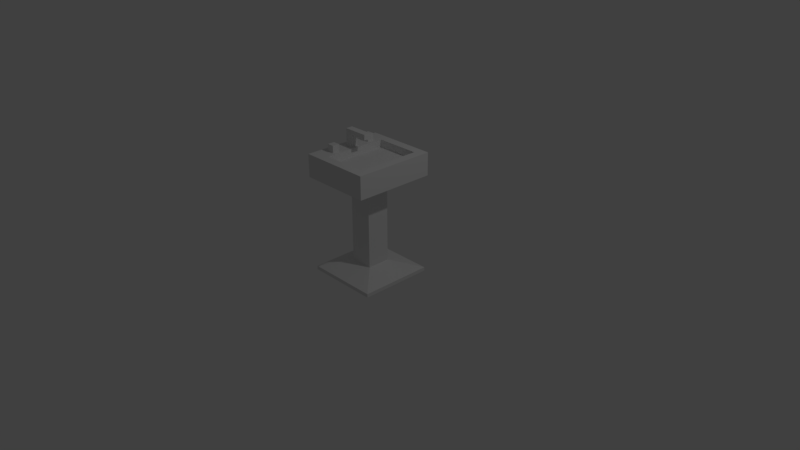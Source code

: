 # Source: Sketchfab_2016_12_17_14_02_55.blend  (saved by Blender 2.78.0; exported with 4.5.12 LTS)
import bpy
from mathutils import Matrix  # noqa: F401  (used for matrix-valued properties, if any)

bpy.ops.wm.read_factory_settings(use_empty=True)
scene = bpy.context.scene
scene.name = 'Scene'

# ---- collections
col_collection_1 = bpy.data.collections.new('Collection 1'); scene.collection.children.link(col_collection_1)

# ---- materials (node trees are filled in below, after node groups)
mat_material = bpy.data.materials.new('Material')
mat_material.alpha_threshold = 0.0
mat_material.use_transparent_shadow = False
mat_material.roughness = 0.5
mat_material.line_color = (0.0, 0.0, 0.0, 1.0)

# ---- material node trees

# ---- world
world_world = bpy.data.worlds.new('World'); scene.world = world_world
world_world.color = (0.05088, 0.05088, 0.05088)
world_world.use_sun_shadow = False
world_world.sun_shadow_jitter_overblur = 0.0
world_world.cycles.sampling_method = 'MANUAL'

# ---- cameras
cam_camera = bpy.data.cameras.new('Camera')
cam_camera.clip_end = 100.0
cam_camera.lens = 33.6
cam_camera.sensor_width = 32.0
cam_camera.sensor_height = 18.0
cam_camera.ortho_scale = 7.314
cam_camera.dof.focus_distance = 0.0
cam_camera.dof.aperture_fstop = 128.0

# ---- lights
light_lamp = bpy.data.lights.new('Lamp', 'POINT')
light_lamp.transmission_factor = 0.0
light_lamp.cutoff_distance = 30.0
light_lamp.energy = 100.0
light_lamp.shadow_buffer_clip_start = 1.001
light_lamp.shadow_soft_size = 0.1
light_lamp.shadow_maximum_resolution = 0.006
light_lamp.use_absolute_resolution = True

# ---- meshes
me_cube_003 = bpy.data.meshes.new('Cube.003')
me_cube_003.from_pydata([(0.6158, 0.8661, -0.4482), (0.6158, -0.8661, -0.4482), (-0.6158, 0.8661, -0.4482), (-0.6158, -0.8661, -0.4482), (0.6158, 0.8661, 4.768e-07), (0.6158, -0.8661, 4.768e-07), (-0.6158, 0.8661, 4.768e-07), (-0.6158, -0.8661, 4.768e-07)], [], [(0, 1, 3, 2), (4, 6, 7, 5), (2, 3, 7, 6), (0, 2, 6, 4), (3, 1, 5, 7), (1, 0, 4, 5)])
_uv = me_cube_003.uv_layers.new(name='UVMap')
_uv.uv.foreach_set('vector', [0.09366, 0.7884, 0.09366, 0.9071, 0.01998, 0.9071, 0.01998, 0.7884, 0.09486, 0.7884, 0.1685, 0.7884, 0.1685, 0.9071, 0.09486, 0.9071, 0.1977, 0.9071, 0.1977, 0.7884, 0.2246, 0.7884, 0.2246, 0.9071, 0.0748, 0.9085, 0.0748, 0.9928, 0.04799, 0.9928, 0.04799, 0.9085, 0.01998, 0.9928, 0.01998, 0.9085, 0.04679, 0.9085, 0.04679, 0.9928, 0.1697, 0.9071, 0.1697, 0.7884, 0.1965, 0.7884, 0.1965, 0.9071])
me_cube_003.materials.append(mat_material)
me_cube_003.use_remesh_preserve_volume = False
me_cube_003.use_remesh_preserve_attributes = False
me_cube_003.use_mirror_vertex_groups = False
me_cube_003.update()
me_cube_001 = bpy.data.meshes.new('Cube.001')
me_cube_001.from_pydata([(-1.0, -1.0, -1.0), (-1.0, -1.0, 1.0), (-1.0, 1.0, -1.0), (-1.0, 1.0, 1.0), (1.0, -1.0, -1.0), (1.0, -1.0, 1.0), (1.0, 1.0, -1.0), (1.0, 1.0, 1.0)], [], [(0, 1, 3, 2), (2, 3, 7, 6), (6, 7, 5, 4), (4, 5, 1, 0), (2, 6, 4, 0), (7, 3, 1, 5)])
_uv = me_cube_001.uv_layers.new(name='UVMap')
_uv.uv.foreach_set('vector', [0.6541, 0.8428, 0.5969, 0.8428, 0.5969, 0.7855, 0.6541, 0.7855, 0.5963, 0.9006, 0.539, 0.9006, 0.539, 0.8434, 0.5963, 0.8434, 0.5963, 0.8428, 0.539, 0.8428, 0.539, 0.7855, 0.5963, 0.7855, 0.5969, 0.9006, 0.5969, 0.8434, 0.6541, 0.8434, 0.6541, 0.9006, 0.712, 0.8428, 0.6547, 0.8428, 0.6547, 0.7855, 0.712, 0.7855, 0.5963, 0.9012, 0.5963, 0.9585, 0.539, 0.9585, 0.539, 0.9012])
me_cube_001.use_remesh_preserve_volume = False
me_cube_001.use_remesh_preserve_attributes = False
me_cube_001.use_mirror_vertex_groups = False
me_cube_001.update()
me_cube = bpy.data.meshes.new('Cube')
me_cube.from_pydata([(1.0, 1.0, -1.0), (1.0, -1.0, -1.0), (-1.0, -1.0, -1.0), (-1.0, 1.0, -1.0), (1.0, 1.0, -0.806), (1.0, -1.0, -0.806), (-1.0, -1.0, -0.806), (-1.0, 1.0, -0.806), (0.3168, 0.3168, -0.3756), (0.3168, -0.3168, -0.3756), (-0.3168, 0.3168, -0.3756), (-0.3168, -0.3168, -0.3756), (0.3168, 0.3168, 3.845), (0.3168, -0.3168, 3.845), (-0.3168, 0.3168, 3.845), (-0.3168, -0.3168, 3.845), (0.9779, 1.095, 4.23), (0.9779, -1.12, 4.23), (-0.9779, 1.095, 4.23), (-0.9779, -1.12, 4.23), (0.7365, 0.8535, 5.43), (0.7365, -0.8788, 5.43), (-0.4952, 0.8535, 5.43), (-0.4952, -0.8788, 5.43), (0.9779, 1.095, 5.43), (0.9779, -1.12, 5.43), (-0.9779, 1.095, 5.43), (-0.9779, -1.12, 5.43), (0.7365, 0.8535, 4.581), (0.7365, -0.8788, 4.581), (-0.4952, 0.8535, 4.581), (-0.4952, -0.8788, 4.581)], [], [(0, 1, 2, 3), (6, 5, 9, 11), (0, 4, 5, 1), (1, 5, 6, 2), (2, 6, 7, 3), (4, 0, 3, 7), (11, 9, 13, 15), (5, 4, 8, 9), (7, 6, 11, 10), (4, 7, 10, 8), (14, 15, 19, 18), (9, 8, 12, 13), (10, 11, 15, 14), (8, 10, 14, 12), (19, 17, 25, 27), (12, 14, 18, 16), (15, 13, 17, 19), (13, 12, 16, 17), (23, 21, 29, 31), (17, 16, 24, 25), (18, 19, 27, 26), (16, 18, 26, 24), (20, 21, 25, 24), (22, 20, 24, 26), (21, 23, 27, 25), (23, 22, 26, 27), (28, 30, 31, 29), (21, 20, 28, 29), (22, 23, 31, 30), (20, 22, 30, 28)])
_uv = me_cube.uv_layers.new(name='UVMap')
_uv.uv.foreach_set('vector', [0.2374, 0.2447, 0.2374, 0.2905, 0.1919, 0.2905, 0.1919, 0.2447, 0.1914, 0.2447, 0.1914, 0.2905, 0.1758, 0.2749, 0.1758, 0.2604, 0.3116, 0.3307, 0.3072, 0.3307, 0.3072, 0.2848, 0.3116, 0.2848, 0.3023, 0.2848, 0.3067, 0.2848, 0.3067, 0.3307, 0.3023, 0.3307, 0.3019, 0.3307, 0.2974, 0.3307, 0.2974, 0.2848, 0.3019, 0.2848, 0.2374, 0.3368, 0.233, 0.3368, 0.233, 0.291, 0.2374, 0.291, 0.297, 0.3414, 0.2826, 0.3414, 0.2826, 0.2447, 0.297, 0.2447, 0.1914, 0.2905, 0.1458, 0.2905, 0.1614, 0.2749, 0.1758, 0.2749, 0.1458, 0.2447, 0.1914, 0.2447, 0.1758, 0.2604, 0.1614, 0.2604, 0.1458, 0.2905, 0.1458, 0.2447, 0.1614, 0.2604, 0.1614, 0.2749, 0.2059, 0.2114, 0.2059, 0.2259, 0.1908, 0.2442, 0.1908, 0.1935, 0.2528, 0.2447, 0.2672, 0.2447, 0.2672, 0.3414, 0.2528, 0.3414, 0.2677, 0.2447, 0.2821, 0.2447, 0.2821, 0.3414, 0.2677, 0.3414, 0.2523, 0.3414, 0.2379, 0.3414, 0.2379, 0.2447, 0.2523, 0.2447, 0.2287, 0.291, 0.2287, 0.3358, 0.2014, 0.3358, 0.2014, 0.291, 0.2203, 0.2114, 0.2059, 0.2114, 0.1908, 0.1935, 0.2354, 0.1935, 0.2059, 0.2259, 0.2203, 0.2259, 0.2354, 0.2442, 0.1908, 0.2442, 0.2203, 0.2259, 0.2203, 0.2114, 0.2354, 0.1935, 0.2354, 0.2442, 0.2127, 0.3362, 0.2127, 0.3645, 0.1934, 0.3645, 0.1934, 0.3362, 0.1731, 0.291, 0.1731, 0.3417, 0.1458, 0.3417, 0.1458, 0.291, 0.2632, 0.1935, 0.2632, 0.2442, 0.2359, 0.2442, 0.2359, 0.1935, 0.1736, 0.3358, 0.1736, 0.291, 0.2009, 0.291, 0.2009, 0.3358, 0.1513, 0.199, 0.1513, 0.2387, 0.1458, 0.2442, 0.1458, 0.1935, 0.1794, 0.199, 0.1513, 0.199, 0.1458, 0.1935, 0.1904, 0.1935, 0.1513, 0.2387, 0.1794, 0.2387, 0.1904, 0.2442, 0.1458, 0.2442, 0.1794, 0.2387, 0.1794, 0.199, 0.1904, 0.1935, 0.1904, 0.2442, 0.2636, 0.1935, 0.2917, 0.1935, 0.2917, 0.2332, 0.2636, 0.2332, 0.2922, 0.2332, 0.2922, 0.1935, 0.3115, 0.1935, 0.3115, 0.2332, 0.2974, 0.2844, 0.2974, 0.2447, 0.3168, 0.2447, 0.3168, 0.2844, 0.1929, 0.3362, 0.1929, 0.3645, 0.1736, 0.3645, 0.1736, 0.3362])
me_cube.materials.append(mat_material)
me_cube.use_remesh_preserve_volume = False
me_cube.use_remesh_preserve_attributes = False
me_cube.use_mirror_vertex_groups = False
me_cube.update()
me_cube_002 = bpy.data.meshes.new('Cube.002')
me_cube_002.from_pydata([(-1.0, -1.0, -1.0), (-1.0, -1.0, 2.246), (-1.0, 1.0, -1.0), (-1.0, 1.0, 2.246), (1.0, -1.0, -1.0), (1.0, -1.0, 2.246), (1.0, 1.0, -1.0), (1.0, 1.0, 2.246), (-1.0, -1.0, 3.786), (-1.0, 1.0, 3.786), (1.0, 1.0, 3.786), (1.0, -1.0, 3.786), (6.204, 1.0, 2.246), (6.204, -1.0, 2.246), (6.204, 1.0, 3.786), (6.204, -1.0, 3.786)], [], [(0, 1, 3, 2), (2, 3, 7, 6), (6, 7, 5, 4), (4, 5, 1, 0), (2, 6, 4, 0), (7, 3, 9, 10), (10, 9, 8, 11), (10, 11, 15, 14), (3, 1, 8, 9), (1, 5, 11, 8), (13, 12, 14, 15), (5, 7, 12, 13), (7, 10, 14, 12), (11, 5, 13, 15)])
_uv = me_cube_002.uv_layers.new(name='UVMap')
_uv.uv.foreach_set('vector', [0.5723, 0.9519, 0.5723, 0.9191, 0.5939, 0.9191, 0.5939, 0.9519, 0.6022, 0.9034, 0.5672, 0.9034, 0.5672, 0.8832, 0.6022, 0.8832, 0.6157, 0.9036, 0.6157, 0.9364, 0.5941, 0.9364, 0.5941, 0.9036, 0.6541, 0.8509, 0.619, 0.8509, 0.619, 0.8308, 0.6541, 0.8308, 0.6375, 0.9238, 0.6159, 0.9238, 0.6159, 0.9036, 0.6375, 0.9036, 0.5672, 0.8832, 0.5672, 0.9034, 0.5505, 0.9034, 0.5505, 0.8832, 0.6543, 0.8509, 0.6543, 0.8308, 0.6759, 0.8308, 0.6759, 0.8509, 0.6543, 0.8509, 0.6759, 0.8509, 0.6759, 0.9034, 0.6543, 0.9034, 0.5939, 0.9191, 0.5723, 0.9191, 0.5723, 0.9036, 0.5939, 0.9036, 0.619, 0.8308, 0.619, 0.8509, 0.6024, 0.8509, 0.6024, 0.8308, 0.6543, 0.9036, 0.6543, 0.9238, 0.6377, 0.9238, 0.6377, 0.9036, 0.5505, 0.9036, 0.5721, 0.9036, 0.5721, 0.9561, 0.5505, 0.9561, 0.5672, 0.8832, 0.5505, 0.8832, 0.5505, 0.8308, 0.5672, 0.8308, 0.6024, 0.8509, 0.619, 0.8509, 0.619, 0.9034, 0.6024, 0.9034])
me_cube_002.use_remesh_preserve_volume = False
me_cube_002.use_remesh_preserve_attributes = False
me_cube_002.use_mirror_vertex_groups = False
me_cube_002.update()

# ---- objects
ob_water = bpy.data.objects.new('Water', me_cube_003)
ob_taps = bpy.data.objects.new('Taps', me_cube_001)
ob_sinkbody = bpy.data.objects.new('SinkBody', me_cube)
ob_lamp = bpy.data.objects.new('Lamp', light_lamp)
ob_camera = bpy.data.objects.new('Camera', cam_camera)
ob_faucet = bpy.data.objects.new('Faucet', me_cube_002)

# ---- transforms, parenting, visibility, modifiers, constraints
ob_water.location = (0.06164, -0.006454, 1.325)
ob_water.scale = (0.5109, 0.5109, 0.2634)
ob_water.lock_rotations_4d = False
ob_water.empty_display_type = 'ARROWS'
ob_water.lineart.crease_threshold = 0.0
ob_taps.location = (-0.353, -0.2816, 1.479)
ob_taps.scale = (0.04857, 0.04857, 0.04857)
ob_taps.lineart.crease_threshold = 0.0
_m = ob_taps.modifiers.new('Array', 'ARRAY')
_m.constant_offset_displace = (0.0, 0.0, 0.0)
_m.relative_offset_displace = (0.0, 6.0, 0.0)
ob_sinkbody.location = (0.0, 0.0, 0.0)
ob_sinkbody.scale = (0.5109, 0.5109, 0.2634)
ob_sinkbody.lock_rotations_4d = False
ob_sinkbody.empty_display_type = 'ARROWS'
ob_sinkbody.lineart.crease_threshold = 0.0
ob_lamp.location = (4.076, 1.005, 5.904)
ob_lamp.rotation_euler = (0.6503, 0.05522, 1.866)
ob_lamp.lock_rotations_4d = False
ob_lamp.empty_display_type = 'ARROWS'
ob_lamp.color = (0.0, 0.0, 0.0, 0.0)
ob_lamp.lineart.crease_threshold = 0.0
ob_camera.location = (7.48, -6.508, 5.344)
ob_camera.rotation_euler = (1.109, 0.0008608, 0.8145)
ob_camera.lock_rotations_4d = False
ob_camera.empty_display_type = 'ARROWS'
ob_camera.color = (0.0, 0.0, 0.0, 0.0)
ob_camera.display_type = 'WIRE'
ob_camera.lineart.crease_threshold = 0.0
ob_faucet.location = (-0.353, 0.02565, 1.479)
ob_faucet.scale = (0.04857, 0.04857, 0.04857)
ob_faucet.lineart.crease_threshold = 0.0

# ---- collection membership
col_collection_1.objects.link(ob_water)
col_collection_1.objects.link(ob_taps)
col_collection_1.objects.link(ob_sinkbody)
col_collection_1.objects.link(ob_lamp)
col_collection_1.objects.link(ob_camera)
col_collection_1.objects.link(ob_faucet)

# ---- scene / render settings (as saved in the file)
scene.camera = ob_camera
scene.frame_start = 1; scene.frame_end = 250; scene.frame_set(1)
scene.render.engine = 'BLENDER_EEVEE_NEXT'
scene.render.resolution_percentage = 50
scene.render.dither_intensity = 0.0
scene.cycles.use_denoising = False
scene.cycles.samples = 128
scene.cycles.sampling_pattern = 'TABULATED_SOBOL'
scene.cycles.light_sampling_threshold = 0.0
scene.cycles.use_adaptive_sampling = False
scene.cycles.use_light_tree = False
scene.cycles.blur_glossy = 0.0
scene.cycles.sample_clamp_indirect = 0.0
scene.view_settings.view_transform = 'Standard'
bpy.context.view_layer.update()
